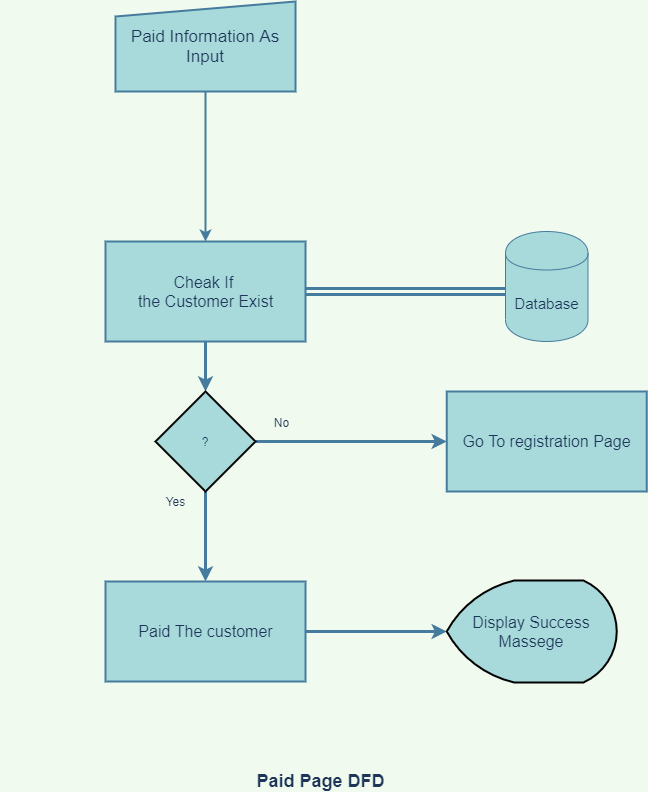

The diagram above was exported from draw.io. Its source (the exported page's mxGraphModel, read from the mxfile embedded in the PNG):
<mxGraphModel dx="648" dy="478" grid="1" gridSize="10" guides="1" tooltips="1" connect="1" arrows="1" fold="1" page="1" pageScale="1" pageWidth="1600" pageHeight="900" background="#F1FAEE" math="0" shadow="0">
  <root>
    <mxCell id="0" />
    <mxCell id="1" parent="0" />
    <mxCell id="2" style="edgeStyle=orthogonalEdgeStyle;curved=0;rounded=1;sketch=0;orthogonalLoop=1;jettySize=auto;html=1;fontColor=#1D3557;strokeColor=#457B9D;fillColor=#A8DADC;strokeWidth=2;" parent="1" source="3" target="6" edge="1">
      <mxGeometry relative="1" as="geometry" />
    </mxCell>
    <mxCell id="3" value="&lt;font style=&quot;font-size: 17px&quot;&gt;Paid Information As Input&lt;/font&gt;" style="shape=manualInput;whiteSpace=wrap;html=1;dashed=0;size=15;rounded=0;sketch=0;fontColor=#1D3557;strokeColor=#457B9D;fillColor=#A8DADC;strokeWidth=2;" parent="1" vertex="1">
      <mxGeometry x="180" y="50" width="180" height="90" as="geometry" />
    </mxCell>
    <mxCell id="11" style="edgeStyle=orthogonalEdgeStyle;curved=0;rounded=1;sketch=0;orthogonalLoop=1;jettySize=auto;html=1;entryX=0.121;entryY=0.545;entryDx=0;entryDy=0;entryPerimeter=0;fontColor=#1D3557;strokeColor=#457B9D;fillColor=#A8DADC;shape=link;strokeWidth=3;" parent="1" source="6" target="10" edge="1">
      <mxGeometry relative="1" as="geometry" />
    </mxCell>
    <mxCell id="13" style="edgeStyle=orthogonalEdgeStyle;curved=0;rounded=1;sketch=0;orthogonalLoop=1;jettySize=auto;html=1;fontColor=#1D3557;strokeColor=#457B9D;strokeWidth=3;fillColor=#A8DADC;" parent="1" source="6" target="12" edge="1">
      <mxGeometry relative="1" as="geometry" />
    </mxCell>
    <mxCell id="6" value="&lt;font style=&quot;font-size: 16px&quot;&gt;Cheak If &lt;br&gt;the Customer Exist&lt;br&gt;&lt;/font&gt;" style="html=1;dashed=0;whitespace=wrap;rounded=0;sketch=0;fontColor=#1D3557;strokeColor=#457B9D;strokeWidth=2;fillColor=#A8DADC;" parent="1" vertex="1">
      <mxGeometry x="170" y="290" width="200" height="100" as="geometry" />
    </mxCell>
    <mxCell id="8" value="&lt;font style=&quot;font-size: 18px&quot;&gt;&lt;b&gt;Paid Page DFD&lt;br&gt;&lt;/b&gt;&lt;/font&gt;" style="text;html=1;align=center;verticalAlign=middle;resizable=0;points=[];autosize=1;strokeColor=none;fontColor=#1D3557;" parent="1" vertex="1">
      <mxGeometry x="315" y="820" width="140" height="20" as="geometry" />
    </mxCell>
    <mxCell id="9" value="&amp;nbsp; &amp;nbsp;" style="text;html=1;align=center;verticalAlign=middle;resizable=0;points=[];autosize=1;strokeColor=none;fontColor=#1D3557;" parent="1" vertex="1">
      <mxGeometry x="65" y="240" width="30" height="20" as="geometry" />
    </mxCell>
    <mxCell id="10" value="&lt;font style=&quot;font-size: 15px&quot;&gt;Database&lt;/font&gt;" style="shape=cylinder;whiteSpace=wrap;html=1;boundedLbl=1;backgroundOutline=1;rounded=0;sketch=0;fontColor=#1D3557;strokeColor=#457B9D;fillColor=#A8DADC;" parent="1" vertex="1">
      <mxGeometry x="570" y="280" width="82.5" height="110" as="geometry" />
    </mxCell>
    <mxCell id="22" style="edgeStyle=orthogonalEdgeStyle;curved=0;rounded=1;sketch=0;orthogonalLoop=1;jettySize=auto;html=1;fontColor=#1D3557;strokeColor=#457B9D;strokeWidth=3;fillColor=#A8DADC;" parent="1" source="12" target="19" edge="1">
      <mxGeometry relative="1" as="geometry" />
    </mxCell>
    <mxCell id="23" style="edgeStyle=orthogonalEdgeStyle;curved=0;rounded=1;sketch=0;orthogonalLoop=1;jettySize=auto;html=1;fontColor=#1D3557;strokeColor=#457B9D;strokeWidth=3;fillColor=#A8DADC;" parent="1" source="12" target="20" edge="1">
      <mxGeometry relative="1" as="geometry" />
    </mxCell>
    <mxCell id="12" value="?" style="strokeWidth=2;html=1;shape=mxgraph.flowchart.decision;whiteSpace=wrap;rounded=0;sketch=0;fontColor=#1D3557;fillColor=#A8DADC;" parent="1" vertex="1">
      <mxGeometry x="220" y="440" width="100" height="100" as="geometry" />
    </mxCell>
    <mxCell id="15" value="Yes" style="text;html=1;align=center;verticalAlign=middle;resizable=0;points=[];autosize=1;strokeColor=none;fontColor=#1D3557;" parent="1" vertex="1">
      <mxGeometry x="220" y="540" width="40" height="20" as="geometry" />
    </mxCell>
    <mxCell id="25" style="edgeStyle=orthogonalEdgeStyle;curved=0;rounded=1;sketch=0;orthogonalLoop=1;jettySize=auto;html=1;fontColor=#1D3557;strokeColor=#457B9D;strokeWidth=3;fillColor=#A8DADC;" parent="1" source="19" target="24" edge="1">
      <mxGeometry relative="1" as="geometry" />
    </mxCell>
    <mxCell id="19" value="&lt;font style=&quot;font-size: 16px&quot;&gt;Paid The customer&lt;br&gt;&lt;/font&gt;" style="html=1;dashed=0;whitespace=wrap;rounded=0;sketch=0;fontColor=#1D3557;strokeColor=#457B9D;strokeWidth=2;fillColor=#A8DADC;" parent="1" vertex="1">
      <mxGeometry x="170" y="630" width="200" height="100" as="geometry" />
    </mxCell>
    <mxCell id="20" value="&lt;font style=&quot;font-size: 16px&quot;&gt;Go To registration Page&lt;br&gt;&lt;/font&gt;" style="html=1;dashed=0;whitespace=wrap;rounded=0;sketch=0;fontColor=#1D3557;strokeColor=#457B9D;strokeWidth=2;fillColor=#A8DADC;" parent="1" vertex="1">
      <mxGeometry x="511.25" y="440" width="200" height="100" as="geometry" />
    </mxCell>
    <mxCell id="24" value="&lt;font style=&quot;font-size: 16px&quot;&gt;Display Success Massege&lt;/font&gt;" style="strokeWidth=2;html=1;shape=mxgraph.flowchart.display;whiteSpace=wrap;rounded=0;sketch=0;fontColor=#1D3557;fillColor=#A8DADC;" parent="1" vertex="1">
      <mxGeometry x="511.25" y="629" width="170" height="102" as="geometry" />
    </mxCell>
    <mxCell id="26" value="No" style="text;html=1;align=center;verticalAlign=middle;resizable=0;points=[];autosize=1;strokeColor=none;fontColor=#1D3557;" parent="1" vertex="1">
      <mxGeometry x="331" y="461" width="30" height="20" as="geometry" />
    </mxCell>
  </root>
</mxGraphModel>